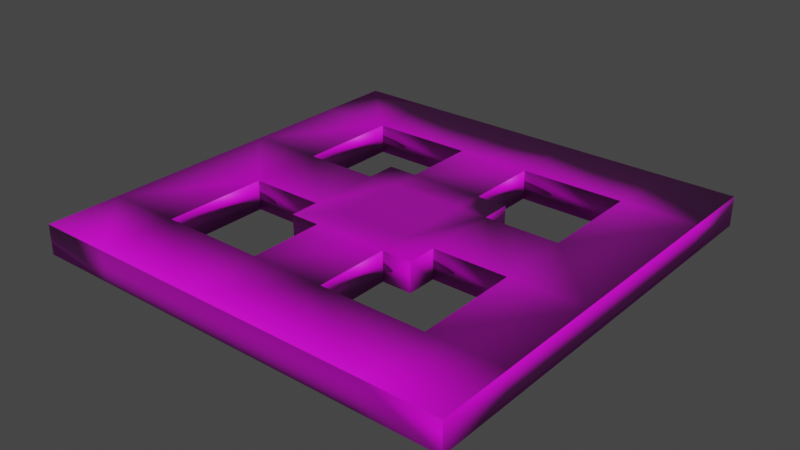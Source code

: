 # Source: Level3Body.blend  (saved by Blender 4.4.30; exported with 4.5.12 LTS)
import bpy
from mathutils import Matrix  # noqa: F401  (used for matrix-valued properties, if any)

bpy.ops.wm.read_factory_settings(use_empty=True)
scene = bpy.context.scene
scene.name = 'Scene'

# ---- images (referenced by path relative to the original .blend; pixels are not part of the script)
import os
ASSET_DIR = os.environ.get("B2B_ASSET_DIR", "")  # directory of the original .blend (textures are referenced by path, not embedded)
HERE = os.path.dirname(os.path.abspath(__file__))  # packed textures are extracted next to this script under _unpacked/

def load_image(name, relpath, width, height, colorspace="sRGB"):
    """Load a texture the original file referenced (path relative to the .blend, or extracted next to this script)."""
    p = next((c for c in (os.path.join(HERE, relpath), os.path.join(ASSET_DIR, relpath)) if relpath and os.path.exists(c)), "")
    if p:
        img = bpy.data.images.load(p, check_existing=True)
        img.name = name
    else:  # same state as the original file: an image datablock whose file is absent (Cycles renders it pink)
        img = bpy.data.images.new(name, width, height)
        img.source = "FILE"
        img.filepath = "//" + (relpath or name)
    img.colorspace_settings.name = colorspace
    return img
img_sand1_png = load_image('Sand1.png', 'Sand1.png', 1024, 1024, 'sRGB')
img_sand1_n_png = load_image('Sand1_N.png', 'Sand1_N.png', 1024, 1024, 'Non-Color')

# ---- materials (node trees are filled in below, after node groups)
mat_sand_mat = bpy.data.materials.new('Sand_Mat')
mat_sand_mat.use_backface_culling = True

# ---- material node trees
mat_sand_mat.use_nodes = True; mat_sand_mat.node_tree.nodes.clear()
_N = mat_sand_mat.node_tree.nodes; _L = mat_sand_mat.node_tree.links
n0 = _N.new('ShaderNodeBsdfPrincipled'); n0.name = 'Principled BSDF'; n0.location = (67, 392)
n1 = _N.new('ShaderNodeOutputMaterial'); n1.name = 'Material Output'; n1.location = (357, 392)
n2 = _N.new('ShaderNodeTexImage'); n2.name = 'Image Texture'; n2.location = (-292, 516)
n2.image = img_sand1_png
n3 = _N.new('ShaderNodeTexImage'); n3.name = 'Image Texture.001'; n3.location = (-659, 161)
n3.image = img_sand1_n_png
n4 = _N.new('ShaderNodeNormalMap'); n4.name = 'Normal Map'; n4.location = (-251, 211)
_L.new(n0.outputs[0], n1.inputs[0])
_L.new(n2.outputs[0], n0.inputs[0])
_L.new(n4.outputs[0], n0.inputs[5])
_L.new(n3.outputs[0], n4.inputs[1])
n1.is_active_output = True

# ---- world
world_world = bpy.data.worlds.new('World'); scene.world = world_world
world_world.use_nodes = True; world_world.node_tree.nodes.clear()
_N = world_world.node_tree.nodes; _L = world_world.node_tree.links
n0 = _N.new('ShaderNodeOutputWorld'); n0.name = 'World Output'; n0.location = (300, 300)
n1 = _N.new('ShaderNodeBackground'); n1.name = 'Background'; n1.location = (10, 300)
n1.inputs[0].default_value = (0.05088, 0.05088, 0.05088, 1.0)
_L.new(n1.outputs[0], n0.inputs[0])
n0.is_active_output = True
world_world.color = (0.05088, 0.05088, 0.05088)
world_world.use_sun_shadow = False
world_world.sun_shadow_jitter_overblur = 0.0

# ---- meshes
me_plane = bpy.data.meshes.new('Plane')
me_plane.from_pydata([(-4.5, -4.5, 0.0), (4.5, -4.5, 0.0), (-4.5, 4.5, 0.0), (4.5, 4.5, 0.0), (-4.5, 2.5, 0.0), (-4.5, -2.5, 0.0), (-2.5, -4.5, 0.0), (2.5, -4.5, 0.0), (4.5, -2.5, 0.0), (4.5, 2.5, 0.0), (2.5, 4.5, 0.0), (-2.5, 4.5, 0.0), (-2.5, -2.5, 0.0), (-2.5, 2.5, 0.0), (2.5, -2.5, 0.0), (2.5, 2.5, 0.0), (9.5, -2.5, 0.0), (9.5, 2.5, 0.0), (-9.5, 2.5, 0.0), (-9.5, -2.5, 0.0), (2.5, 9.5, 0.0), (-2.5, 9.5, 0.0), (-2.5, -9.5, 0.0), (2.5, -9.5, 0.0), (14.5, -2.5, 0.0), (14.5, 2.5, 0.0), (9.5, 9.5, 0.0), (14.5, 9.5, 0.0), (-14.5, 2.5, 0.0), (-14.5, -2.5, 0.0), (-2.5, -14.5, 0.0), (2.5, -14.5, 0.0), (2.5, 14.5, 0.0), (-2.5, 14.5, 0.0), (9.5, 14.5, 0.0), (9.5, -9.5, 0.0), (14.5, 14.5, 0.0), (9.5, -14.5, 0.0), (-9.5, 9.5, 0.0), (14.5, -9.5, 0.0), (14.5, -14.5, 0.0), (-9.5, -9.5, 0.0), (-9.5, -14.5, 0.0), (-9.5, 14.5, 0.0), (-14.5, 9.5, 0.0), (-14.5, -9.5, 0.0), (-14.5, -14.5, 0.0), (-14.5, 14.5, 0.0), (-4.5, -2.5, -2.0), (-4.5, -4.5, -2.0), (2.5, -4.5, -2.0), (4.5, -4.5, -2.0), (4.5, 2.5, -2.0), (4.5, 4.5, -2.0), (-2.5, 4.5, -2.0), (-4.5, 4.5, -2.0), (-4.5, 2.5, -2.0), (-2.5, -4.5, -2.0), (4.5, -2.5, -2.0), (2.5, 4.5, -2.0), (-2.5, 2.5, -2.0), (-2.5, -2.5, -2.0), (2.5, 2.5, -2.0), (2.5, -2.5, -2.0), (9.5, -2.5, -2.0), (9.5, 2.5, -2.0), (-9.5, 2.5, -2.0), (-9.5, -2.5, -2.0), (2.5, 9.5, -2.0), (-2.5, 9.5, -2.0), (-2.5, -9.5, -2.0), (2.5, -9.5, -2.0), (14.5, -2.5, -2.0), (14.5, 2.5, -2.0), (14.5, 9.5, -2.0), (9.5, 9.5, -2.0), (-14.5, 2.5, -2.0), (-14.5, -2.5, -2.0), (-2.5, -14.5, -2.0), (2.5, -14.5, -2.0), (2.5, 14.5, -2.0), (-2.5, 14.5, -2.0), (9.5, 14.5, -2.0), (9.5, -9.5, -2.0), (14.5, 14.5, -2.0), (9.5, -14.5, -2.0), (14.5, -14.5, -2.0), (14.5, -9.5, -2.0), (-9.5, 14.5, -2.0), (-9.5, 9.5, -2.0), (-9.5, -9.5, -2.0), (-9.5, -14.5, -2.0), (-14.5, 14.5, -2.0), (-14.5, 9.5, -2.0), (-14.5, -9.5, -2.0), (-14.5, -14.5, -2.0)], [], [(15, 9, 3, 10), (4, 13, 11, 2), (13, 15, 10, 11), (0, 6, 12, 5), (5, 12, 13, 4), (6, 7, 14, 12), (12, 14, 15, 13), (7, 1, 8, 14), (14, 8, 9, 15), (9, 8, 16, 17), (5, 4, 18, 19), (11, 10, 20, 21), (7, 6, 22, 23), (17, 16, 24, 25), (17, 25, 27, 26), (19, 18, 28, 29), (23, 22, 30, 31), (21, 20, 32, 33), (32, 20, 26, 34), (34, 26, 27, 36), (23, 31, 37, 35), (24, 16, 35, 39), (39, 35, 37, 40), (21, 33, 43, 38), (30, 22, 41, 42), (42, 41, 45, 46), (38, 43, 47, 44), (45, 41, 19, 29), (28, 18, 38, 44), (62, 59, 53, 52), (56, 55, 54, 60), (60, 54, 59, 62), (49, 48, 61, 57), (48, 56, 60, 61), (57, 61, 63, 50), (61, 60, 62, 63), (50, 63, 58, 51), (63, 62, 52, 58), (52, 65, 64, 58), (48, 67, 66, 56), (54, 69, 68, 59), (50, 71, 70, 57), (65, 73, 72, 64), (65, 75, 74, 73), (67, 77, 76, 66), (71, 79, 78, 70), (69, 81, 80, 68), (80, 82, 75, 68), (82, 84, 74, 75), (71, 83, 85, 79), (72, 87, 83, 64), (87, 86, 85, 83), (69, 89, 88, 81), (78, 91, 90, 70), (91, 95, 94, 90), (89, 93, 92, 88), (94, 77, 67, 90), (76, 93, 89, 66), (18, 66, 89, 38), (37, 85, 86, 40), (17, 65, 52, 9), (44, 93, 76, 28), (38, 89, 69, 21), (8, 58, 64, 16), (20, 68, 75, 26), (26, 75, 65, 17), (33, 81, 88, 43), (5, 48, 49, 0), (35, 83, 71, 23), (25, 73, 74, 27), (42, 91, 78, 30), (7, 50, 51, 1), (19, 67, 48, 5), (36, 84, 82, 34), (28, 76, 77, 29), (22, 70, 90, 41), (9, 52, 53, 3), (4, 56, 66, 18), (47, 92, 93, 44), (11, 54, 55, 2), (27, 74, 84, 36), (45, 94, 95, 46), (2, 55, 56, 4), (21, 69, 54, 11), (31, 79, 85, 37), (30, 78, 79, 31), (46, 95, 91, 42), (10, 59, 68, 20), (40, 86, 87, 39), (0, 49, 57, 6), (39, 87, 72, 24), (23, 71, 50, 7), (32, 80, 81, 33), (43, 88, 92, 47), (1, 51, 58, 8), (6, 57, 70, 22), (29, 77, 94, 45), (24, 72, 73, 25), (16, 64, 83, 35), (41, 90, 67, 19), (3, 53, 59, 10), (34, 82, 80, 32)])
me_plane.polygons.foreach_set('use_smooth', [True] * 102)
_uv = me_plane.uv_layers.new(name='UVMap')
_uv.uv.foreach_set('vector', [1.751, -0.7513, 1.751, -1.752, 2.752, -1.752, 2.752, -0.7513, 1.751, 2.752, 1.751, 1.751, 2.752, 1.751, 2.752, 2.752, 1.751, 1.751, 1.751, -0.7513, 2.752, -0.7513, 2.752, 1.751, -1.752, 2.752, -1.752, 1.751, -0.7513, 1.751, -0.7513, 2.752, -0.7513, 2.752, -0.7513, 1.751, 1.751, 1.751, 1.751, 2.752, -1.752, 1.751, -1.752, -0.7513, -0.7513, -0.7513, -0.7513, 1.751, -0.7513, 1.751, -0.7513, -0.7513, 1.751, -0.7513, 1.751, 1.751, -1.752, -0.7513, -1.752, -1.752, -0.7513, -1.752, -0.7513, -0.7513, -0.7513, -0.7513, -0.7513, -1.752, 1.751, -1.752, 1.751, -0.7513, 1.751, -1.752, -0.7513, -1.752, -0.7513, -4.255, 1.751, -4.255, -0.7513, 2.752, 1.751, 2.752, 1.751, 5.255, -0.7513, 5.255, 2.752, 1.751, 2.752, -0.7513, 5.255, -0.7513, 5.255, 1.751, -1.752, -0.7513, -1.752, 1.751, -4.255, 1.751, -4.255, -0.7513, 1.751, -4.255, -0.7513, -4.255, -0.7513, -6.758, 1.751, -6.758, 1.751, -4.255, 1.751, -6.758, 5.255, -6.758, 5.255, -4.255, -0.7513, 5.255, 1.751, 5.255, 1.751, 7.758, -0.7513, 7.758, -4.255, -0.7513, -4.255, 1.751, -6.758, 1.751, -6.758, -0.7513, 5.255, 1.751, 5.255, -0.7513, 7.758, -0.7513, 7.758, 1.751, 7.758, -0.7513, 5.255, -0.7513, 5.255, -4.255, 7.758, -4.255, 7.758, -4.255, 5.255, -4.255, 5.255, -6.758, 7.758, -6.758, -4.255, -0.7513, -6.758, -0.7513, -6.758, -4.255, -4.255, -4.255, -0.7513, -6.758, -0.7513, -4.255, -4.255, -4.255, -4.255, -6.758, -4.255, -6.758, -4.255, -4.255, -6.758, -4.255, -6.758, -6.758, 5.255, 1.751, 7.758, 1.751, 7.758, 5.255, 5.255, 5.255, -6.758, 1.751, -4.255, 1.751, -4.255, 5.255, -6.758, 5.255, -6.758, 5.255, -4.255, 5.255, -4.255, 7.758, -6.758, 7.758, 5.255, 5.255, 7.758, 5.255, 7.758, 7.758, 5.255, 7.758, -4.255, 7.758, -4.255, 5.255, -0.7513, 5.255, -0.7513, 7.758, 1.751, 7.758, 1.751, 5.255, 5.255, 5.255, 5.255, 7.758, -0.7513, 1.751, -0.7513, 2.752, -1.752, 2.752, -1.752, 1.751, 2.752, 1.751, 2.752, 2.752, 1.751, 2.752, 1.751, 1.751, 1.751, 1.751, 1.751, 2.752, -0.7513, 2.752, -0.7513, 1.751, 2.752, -1.752, 2.752, -0.7513, 1.751, -0.7513, 1.751, -1.752, 2.752, -0.7513, 2.752, 1.751, 1.751, 1.751, 1.751, -0.7513, 1.751, -1.752, 1.751, -0.7513, -0.7513, -0.7513, -0.7513, -1.752, 1.751, -0.7513, 1.751, 1.751, -0.7513, 1.751, -0.7513, -0.7513, -0.7513, -1.752, -0.7513, -0.7513, -1.752, -0.7513, -1.752, -1.752, -0.7513, -0.7513, -0.7513, 1.751, -1.752, 1.751, -1.752, -0.7513, -1.752, 1.751, -4.255, 1.751, -4.255, -0.7513, -1.752, -0.7513, 2.752, -0.7513, 5.255, -0.7513, 5.255, 1.751, 2.752, 1.751, 1.751, 2.752, 1.751, 5.255, -0.7513, 5.255, -0.7513, 2.752, -0.7513, -1.752, -0.7513, -4.255, 1.751, -4.255, 1.751, -1.752, -4.255, 1.751, -6.758, 1.751, -6.758, -0.7513, -4.255, -0.7513, -4.255, 1.751, -4.255, 5.255, -6.758, 5.255, -6.758, 1.751, 5.255, -0.7513, 7.758, -0.7513, 7.758, 1.751, 5.255, 1.751, -0.7513, -4.255, -0.7513, -6.758, 1.751, -6.758, 1.751, -4.255, 1.751, 5.255, 1.751, 7.758, -0.7513, 7.758, -0.7513, 5.255, -0.7513, 7.758, -4.255, 7.758, -4.255, 5.255, -0.7513, 5.255, -4.255, 7.758, -6.758, 7.758, -6.758, 5.255, -4.255, 5.255, -0.7513, -4.255, -4.255, -4.255, -4.255, -6.758, -0.7513, -6.758, -6.758, -0.7513, -6.758, -4.255, -4.255, -4.255, -4.255, -0.7513, -6.758, -4.255, -6.758, -6.758, -4.255, -6.758, -4.255, -4.255, 1.751, 5.255, 5.255, 5.255, 5.255, 7.758, 1.751, 7.758, 1.751, -6.758, 5.255, -6.758, 5.255, -4.255, 1.751, -4.255, 5.255, -6.758, 7.758, -6.758, 7.758, -4.255, 5.255, -4.255, 5.255, 5.255, 7.758, 5.255, 7.758, 7.758, 5.255, 7.758, 7.758, -4.255, 7.758, -0.7513, 5.255, -0.7513, 5.255, -4.255, 7.758, 1.751, 7.758, 5.255, 5.255, 5.255, 5.255, 1.751, 4.254, 1.751, 5.255, 1.751, 5.255, 5.255, 4.254, 5.255, -4.255, -7.759, -4.255, -6.758, -6.758, -6.758, -6.758, -7.759, -4.255, 2.752, -4.255, 1.751, -1.752, 1.751, -1.752, 2.752, 8.759, 5.255, 7.758, 5.255, 7.758, 1.751, 8.759, 1.751, 5.255, 4.254, 5.255, 5.255, 1.751, 5.255, 1.751, 4.254, -1.752, -1.752, -1.752, -0.7513, -4.255, -0.7513, -4.255, -1.752, -0.7513, 4.254, -0.7513, 5.255, -4.255, 5.255, -4.255, 4.254, -3.254, 5.255, -4.255, 5.255, -4.255, 1.751, -3.254, 1.751, 1.751, 8.759, 1.751, 7.758, 5.255, 7.758, 5.255, 8.759, 3.753, -0.7513, 2.752, -0.7513, 2.752, -1.752, 3.753, -1.752, -4.255, -3.254, -4.255, -4.255, -0.7513, -4.255, -0.7513, -3.254, -7.759, 1.751, -6.758, 1.751, -6.758, 5.255, -7.759, 5.255, 5.255, -7.759, 5.255, -6.758, 1.751, -6.758, 1.751, -7.759, -0.7513, -2.753, -0.7513, -1.752, -1.752, -1.752, -1.752, -2.753, 5.255, -1.752, 5.255, -0.7513, 2.752, -0.7513, 2.752, -1.752, -6.758, 8.759, -6.758, 7.758, -4.255, 7.758, -4.255, 8.759, 8.759, 1.751, 7.758, 1.751, 7.758, -0.7513, 8.759, -0.7513, 1.751, -3.254, 1.751, -4.255, 5.255, -4.255, 5.255, -3.254, -2.753, 1.751, -1.752, 1.751, -1.752, 2.752, -2.753, 2.752, 2.752, 2.752, 2.752, 1.751, 5.255, 1.751, 5.255, 2.752, 8.759, 7.758, 7.758, 7.758, 7.758, 5.255, 8.759, 5.255, 1.751, 3.753, 1.751, 2.752, 2.752, 2.752, 2.752, 3.753, -7.759, 5.255, -6.758, 5.255, -6.758, 7.758, -7.759, 7.758, 8.759, -4.255, 7.758, -4.255, 7.758, -6.758, 8.759, -6.758, 3.753, 2.752, 2.752, 2.752, 2.752, 1.751, 3.753, 1.751, 2.752, 5.255, 1.751, 5.255, 1.751, 2.752, 2.752, 2.752, -0.7513, -7.759, -0.7513, -6.758, -4.255, -6.758, -4.255, -7.759, 1.751, -7.759, 1.751, -6.758, -0.7513, -6.758, -0.7513, -7.759, 7.758, -7.759, 7.758, -6.758, 5.255, -6.758, 5.255, -7.759, -1.752, 2.752, -0.7513, 2.752, -0.7513, 5.255, -1.752, 5.255, -7.759, -6.758, -6.758, -6.758, -6.758, -4.255, -7.759, -4.255, 2.752, -2.753, 2.752, -1.752, 1.751, -1.752, 1.751, -2.753, -7.759, -4.255, -6.758, -4.255, -6.758, -0.7513, -7.759, -0.7513, -1.752, -4.255, -0.7513, -4.255, -0.7513, -1.752, -1.752, -1.752, -0.7513, 8.759, -0.7513, 7.758, 1.751, 7.758, 1.751, 8.759, 5.255, 8.759, 5.255, 7.758, 7.758, 7.758, 7.758, 8.759, -2.753, -1.752, -1.752, -1.752, -1.752, -0.7513, -2.753, -0.7513, 2.752, -1.752, 1.751, -1.752, 1.751, -4.255, 2.752, -4.255, 8.759, -0.7513, 7.758, -0.7513, 7.758, -4.255, 8.759, -4.255, -7.759, -0.7513, -6.758, -0.7513, -6.758, 1.751, -7.759, 1.751, -3.254, -0.7513, -4.255, -0.7513, -4.255, -4.255, -3.254, -4.255, 4.254, -4.255, 5.255, -4.255, 5.255, -0.7513, 4.254, -0.7513, -1.752, 3.753, -1.752, 2.752, -0.7513, 2.752, -0.7513, 3.753, -4.255, 8.759, -4.255, 7.758, -0.7513, 7.758, -0.7513, 8.759])
me_plane.materials.append(mat_sand_mat)
me_plane.update()

# ---- objects
ob_body = bpy.data.objects.new('Body', me_plane)

# ---- transforms, parenting, visibility, modifiers, constraints
ob_body.location = (0.0, 0.0, 0.0)

# ---- collection membership
scene.collection.objects.link(ob_body)

# ---- scene / render settings (as saved in the file)
scene.frame_start = 1; scene.frame_end = 250; scene.frame_set(1)
scene.render.engine = 'BLENDER_EEVEE_NEXT'
scene.view_settings.view_transform = 'Filmic'
bpy.context.view_layer.update()

# ---- added for rendering (the .blend has no active camera and no usable light): camera, sun
cam_auto = bpy.data.cameras.new('AutoCamera')
cam_auto.lens = 50.0
cam_auto.sensor_width = 36.0
cam_auto.clip_end = 1000.0
ob_auto_camera = bpy.data.objects.new('AutoCamera', cam_auto)
scene.collection.objects.link(ob_auto_camera)
ob_auto_camera.location = (37.9908, -45.589, 29.3927)
ob_auto_camera.rotation_euler = (1.09748, -7.21219e-08, 0.694738)
scene.camera = ob_auto_camera
light_auto_sun = bpy.data.lights.new('AutoSun', 'SUN')
light_auto_sun.energy = 3.0
light_auto_sun.angle = 0.0523599
ob_auto_sun = bpy.data.objects.new('AutoSun', light_auto_sun)
scene.collection.objects.link(ob_auto_sun)
ob_auto_sun.rotation_euler = (0.872665, 0.174533, 0.523599)
bpy.context.view_layer.update()
